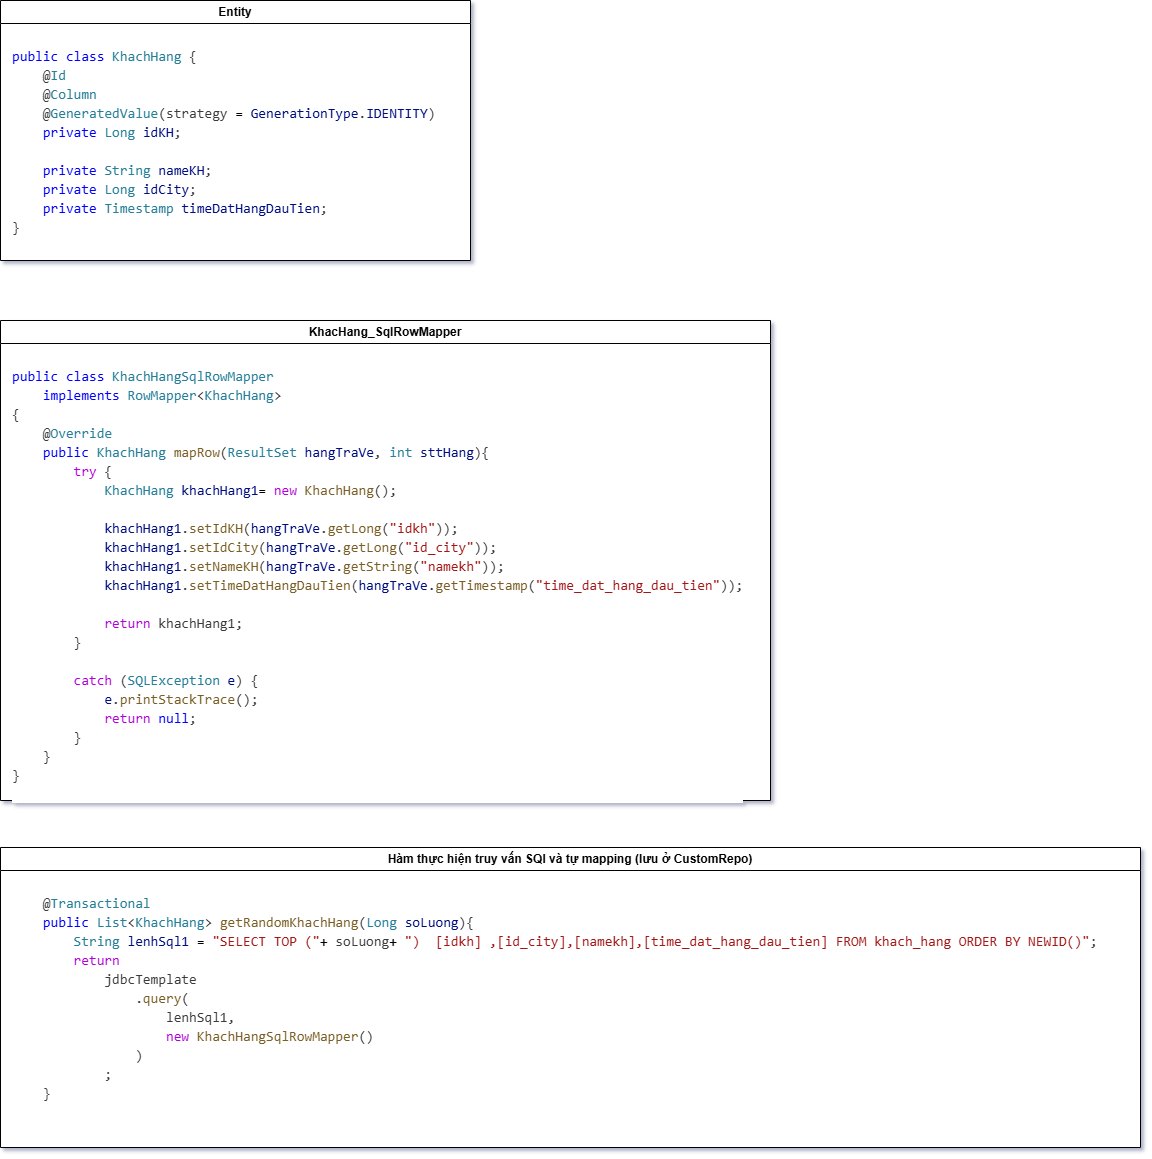

The diagram above was exported from draw.io. Its source (the exported page's mxGraphModel, read from the mxfile embedded in the PNG):
<mxGraphModel dx="5132" dy="4158" grid="1" gridSize="10" guides="1" tooltips="1" connect="1" arrows="1" fold="1" page="1" pageScale="1" pageWidth="1169" pageHeight="827" math="0" shadow="1">
  <root>
    <mxCell id="0" />
    <mxCell id="1" parent="0" />
    <mxCell id="THx22LnoRvYeSoVB1s9O-1" value="KhacHang_SqlRowMapper" style="swimlane;whiteSpace=wrap;html=1;swimlaneFillColor=default;" parent="1" vertex="1">
      <mxGeometry x="170" y="-940" width="770" height="480" as="geometry" />
    </mxCell>
    <mxCell id="THx22LnoRvYeSoVB1s9O-2" value="&lt;h1 style=&quot;margin-top: 0px;&quot;&gt;&lt;div style=&quot;color: #3b3b3b;background-color: #ffffff;font-family: Consolas, 'Courier New', monospace;font-weight: normal;font-size: 14px;line-height: 19px;white-space: pre;&quot;&gt;&lt;div&gt;&lt;span style=&quot;color: #0000ff;&quot;&gt;public&lt;/span&gt; &lt;span style=&quot;color: #0000ff;&quot;&gt;class&lt;/span&gt; &lt;span style=&quot;color: #267f99;&quot;&gt;KhachHangSqlRowMapper&lt;/span&gt; &lt;/div&gt;&lt;div&gt;&amp;nbsp; &amp;nbsp; &lt;span style=&quot;color: #0000ff;&quot;&gt;implements&lt;/span&gt; &lt;span style=&quot;color: #267f99;&quot;&gt;RowMapper&lt;/span&gt;&amp;lt;&lt;span style=&quot;color: #267f99;&quot;&gt;KhachHang&lt;/span&gt;&amp;gt;&lt;/div&gt;&lt;div&gt;{&lt;/div&gt;&lt;div&gt;&amp;nbsp; &amp;nbsp; @&lt;span style=&quot;color: #267f99;&quot;&gt;Override&lt;/span&gt;&lt;/div&gt;&lt;div&gt;&amp;nbsp; &amp;nbsp; &lt;span style=&quot;color: #0000ff;&quot;&gt;public&lt;/span&gt; &lt;span style=&quot;color: #267f99;&quot;&gt;KhachHang&lt;/span&gt; &lt;span style=&quot;color: #795e26;&quot;&gt;mapRow&lt;/span&gt;(&lt;span style=&quot;color: #267f99;&quot;&gt;ResultSet&lt;/span&gt; &lt;span style=&quot;color: #001080;&quot;&gt;hangTraVe&lt;/span&gt;, &lt;span style=&quot;color: #267f99;&quot;&gt;int&lt;/span&gt; &lt;span style=&quot;color: #001080;&quot;&gt;sttHang&lt;/span&gt;){&lt;/div&gt;&lt;div&gt;&amp;nbsp; &amp;nbsp; &amp;nbsp; &amp;nbsp; &lt;span style=&quot;color: #af00db;&quot;&gt;try&lt;/span&gt; {&lt;/div&gt;&lt;div&gt;&amp;nbsp; &amp;nbsp; &amp;nbsp; &amp;nbsp; &amp;nbsp; &amp;nbsp; &lt;span style=&quot;color: #267f99;&quot;&gt;KhachHang&lt;/span&gt; &lt;span style=&quot;color: #001080;&quot;&gt;khachHang1&lt;/span&gt;&lt;span style=&quot;color: #000000;&quot;&gt;=&lt;/span&gt; &lt;span style=&quot;color: #af00db;&quot;&gt;new&lt;/span&gt; &lt;span style=&quot;color: #795e26;&quot;&gt;KhachHang&lt;/span&gt;();&lt;/div&gt;&lt;br&gt;&lt;div&gt;&amp;nbsp; &amp;nbsp; &amp;nbsp; &amp;nbsp; &amp;nbsp; &amp;nbsp; &lt;span style=&quot;color: #001080;&quot;&gt;khachHang1&lt;/span&gt;.&lt;span style=&quot;color: #795e26;&quot;&gt;setIdKH&lt;/span&gt;(&lt;span style=&quot;color: #001080;&quot;&gt;hangTraVe&lt;/span&gt;.&lt;span style=&quot;color: #795e26;&quot;&gt;getLong&lt;/span&gt;(&lt;span style=&quot;color: #a31515;&quot;&gt;&quot;idkh&quot;&lt;/span&gt;));&lt;/div&gt;&lt;div&gt;&amp;nbsp; &amp;nbsp; &amp;nbsp; &amp;nbsp; &amp;nbsp; &amp;nbsp; &lt;span style=&quot;color: #001080;&quot;&gt;khachHang1&lt;/span&gt;.&lt;span style=&quot;color: #795e26;&quot;&gt;setIdCity&lt;/span&gt;(&lt;span style=&quot;color: #001080;&quot;&gt;hangTraVe&lt;/span&gt;.&lt;span style=&quot;color: #795e26;&quot;&gt;getLong&lt;/span&gt;(&lt;span style=&quot;color: #a31515;&quot;&gt;&quot;id_city&quot;&lt;/span&gt;));&lt;/div&gt;&lt;div&gt;&amp;nbsp; &amp;nbsp; &amp;nbsp; &amp;nbsp; &amp;nbsp; &amp;nbsp; &lt;span style=&quot;color: #001080;&quot;&gt;khachHang1&lt;/span&gt;.&lt;span style=&quot;color: #795e26;&quot;&gt;setNameKH&lt;/span&gt;(&lt;span style=&quot;color: #001080;&quot;&gt;hangTraVe&lt;/span&gt;.&lt;span style=&quot;color: #795e26;&quot;&gt;getString&lt;/span&gt;(&lt;span style=&quot;color: #a31515;&quot;&gt;&quot;namekh&quot;&lt;/span&gt;));&lt;/div&gt;&lt;div&gt;&amp;nbsp; &amp;nbsp; &amp;nbsp; &amp;nbsp; &amp;nbsp; &amp;nbsp; &lt;span style=&quot;color: #001080;&quot;&gt;khachHang1&lt;/span&gt;.&lt;span style=&quot;color: #795e26;&quot;&gt;setTimeDatHangDauTien&lt;/span&gt;(&lt;span style=&quot;color: #001080;&quot;&gt;hangTraVe&lt;/span&gt;.&lt;span style=&quot;color: #795e26;&quot;&gt;getTimestamp&lt;/span&gt;(&lt;span style=&quot;color: #a31515;&quot;&gt;&quot;time_dat_hang_dau_tien&quot;&lt;/span&gt;));&lt;/div&gt;&lt;br&gt;&lt;div&gt;&amp;nbsp; &amp;nbsp; &amp;nbsp; &amp;nbsp; &amp;nbsp; &amp;nbsp; &lt;span style=&quot;color: #af00db;&quot;&gt;return&lt;/span&gt; khachHang1;&lt;/div&gt;&lt;div&gt;&amp;nbsp; &amp;nbsp; &amp;nbsp; &amp;nbsp; }&lt;/div&gt;&lt;div&gt;&amp;nbsp; &amp;nbsp; &amp;nbsp; &amp;nbsp; &lt;/div&gt;&lt;div&gt;&amp;nbsp; &amp;nbsp; &amp;nbsp; &amp;nbsp; &lt;span style=&quot;color: #af00db;&quot;&gt;catch&lt;/span&gt; (&lt;span style=&quot;color: #267f99;&quot;&gt;SQLException&lt;/span&gt; &lt;span style=&quot;color: #001080;&quot;&gt;e&lt;/span&gt;) {&lt;/div&gt;&lt;div&gt;&amp;nbsp; &amp;nbsp; &amp;nbsp; &amp;nbsp; &amp;nbsp; &amp;nbsp; &lt;span style=&quot;color: #001080;&quot;&gt;e&lt;/span&gt;.&lt;span style=&quot;color: #795e26;&quot;&gt;printStackTrace&lt;/span&gt;();&lt;/div&gt;&lt;div&gt;&amp;nbsp; &amp;nbsp; &amp;nbsp; &amp;nbsp; &amp;nbsp; &amp;nbsp; &lt;span style=&quot;color: #af00db;&quot;&gt;return&lt;/span&gt; &lt;span style=&quot;color: #0000ff;&quot;&gt;null&lt;/span&gt;;&lt;/div&gt;&lt;div&gt;&amp;nbsp; &amp;nbsp; &amp;nbsp; &amp;nbsp; }&lt;/div&gt;&lt;div&gt;&amp;nbsp; &amp;nbsp; }&lt;/div&gt;&lt;div&gt;}&lt;/div&gt;&lt;div&gt;&lt;br&gt;&lt;/div&gt;&lt;/div&gt;&lt;/h1&gt;" style="text;html=1;whiteSpace=wrap;overflow=hidden;rounded=0;" parent="THx22LnoRvYeSoVB1s9O-1" vertex="1">
      <mxGeometry x="10" y="40" width="760" height="440" as="geometry" />
    </mxCell>
    <mxCell id="THx22LnoRvYeSoVB1s9O-3" value="Hàm thực hiện truy vấn SQl và tự mapping (lưu ở CustomRepo)" style="swimlane;whiteSpace=wrap;html=1;swimlaneFillColor=default;" parent="1" vertex="1">
      <mxGeometry x="170" y="-413" width="1140" height="300" as="geometry" />
    </mxCell>
    <mxCell id="THx22LnoRvYeSoVB1s9O-4" value="&lt;div style=&quot;color: rgb(59, 59, 59); background-color: rgb(255, 255, 255); font-family: Consolas, &amp;quot;Courier New&amp;quot;, monospace; font-size: 14px; line-height: 19px; white-space: pre;&quot;&gt;&lt;div&gt;&amp;nbsp; &amp;nbsp; @&lt;span style=&quot;color: #267f99;&quot;&gt;Transactional&lt;/span&gt;&lt;/div&gt;&lt;div&gt;&amp;nbsp; &amp;nbsp; &lt;span style=&quot;color: #0000ff;&quot;&gt;public&lt;/span&gt; &lt;span style=&quot;color: #267f99;&quot;&gt;List&lt;/span&gt;&amp;lt;&lt;span style=&quot;color: #267f99;&quot;&gt;KhachHang&lt;/span&gt;&amp;gt; &lt;span style=&quot;color: #795e26;&quot;&gt;getRandomKhachHang&lt;/span&gt;(&lt;span style=&quot;color: #267f99;&quot;&gt;Long&lt;/span&gt; &lt;span style=&quot;color: #001080;&quot;&gt;soLuong&lt;/span&gt;){&lt;/div&gt;&lt;div&gt;&amp;nbsp; &amp;nbsp; &amp;nbsp; &amp;nbsp; &lt;span style=&quot;color: #267f99;&quot;&gt;String&lt;/span&gt; &lt;span style=&quot;color: #001080;&quot;&gt;lenhSql1&lt;/span&gt; &lt;span style=&quot;color: #000000;&quot;&gt;=&lt;/span&gt; &lt;span style=&quot;color: #a31515;&quot;&gt;&quot;SELECT TOP (&quot;&lt;/span&gt;&lt;span style=&quot;color: #000000;&quot;&gt;+&lt;/span&gt; soLuong&lt;span style=&quot;color: #000000;&quot;&gt;+&lt;/span&gt; &lt;span style=&quot;color: #a31515;&quot;&gt;&quot;) &amp;nbsp;[idkh] ,[id_city],[namekh],[time_dat_hang_dau_tien] FROM khach_hang ORDER BY NEWID()&quot;&lt;/span&gt;;&lt;/div&gt;&lt;div&gt;&amp;nbsp; &amp;nbsp; &amp;nbsp; &amp;nbsp; &lt;span style=&quot;color: #af00db;&quot;&gt;return&lt;/span&gt; &lt;/div&gt;&lt;div&gt;&amp;nbsp; &amp;nbsp; &amp;nbsp; &amp;nbsp; &amp;nbsp; &amp;nbsp; jdbcTemplate&lt;/div&gt;&lt;div&gt;&amp;nbsp; &amp;nbsp; &amp;nbsp; &amp;nbsp; &amp;nbsp; &amp;nbsp; &amp;nbsp; &amp;nbsp; .&lt;span style=&quot;color: #795e26;&quot;&gt;query&lt;/span&gt;(&lt;/div&gt;&lt;div&gt;&amp;nbsp; &amp;nbsp; &amp;nbsp; &amp;nbsp; &amp;nbsp; &amp;nbsp; &amp;nbsp; &amp;nbsp; &amp;nbsp; &amp;nbsp; lenhSql1,&lt;/div&gt;&lt;div&gt;&amp;nbsp; &amp;nbsp; &amp;nbsp; &amp;nbsp; &amp;nbsp; &amp;nbsp; &amp;nbsp; &amp;nbsp; &amp;nbsp; &amp;nbsp; &lt;span style=&quot;color: #af00db;&quot;&gt;new&lt;/span&gt; &lt;span style=&quot;color: #795e26;&quot;&gt;KhachHangSqlRowMapper&lt;/span&gt;()&lt;/div&gt;&lt;div&gt;&amp;nbsp; &amp;nbsp; &amp;nbsp; &amp;nbsp; &amp;nbsp; &amp;nbsp; &amp;nbsp; &amp;nbsp; )&lt;/div&gt;&lt;div&gt;&amp;nbsp; &amp;nbsp; &amp;nbsp; &amp;nbsp; &amp;nbsp; &amp;nbsp; ;&lt;/div&gt;&lt;div&gt;&amp;nbsp; &amp;nbsp; }&lt;/div&gt;&lt;/div&gt;" style="text;html=1;whiteSpace=wrap;overflow=hidden;rounded=0;" parent="THx22LnoRvYeSoVB1s9O-3" vertex="1">
      <mxGeometry x="10" y="40" width="1130" height="230" as="geometry" />
    </mxCell>
    <mxCell id="THx22LnoRvYeSoVB1s9O-5" value="Entity" style="swimlane;whiteSpace=wrap;html=1;swimlaneFillColor=default;" parent="1" vertex="1">
      <mxGeometry x="170" y="-1260" width="470" height="260" as="geometry" />
    </mxCell>
    <mxCell id="THx22LnoRvYeSoVB1s9O-6" value="&lt;h1 style=&quot;margin-top: 0px;&quot;&gt;&lt;div style=&quot;color: #3b3b3b;background-color: #ffffff;font-family: Consolas, 'Courier New', monospace;font-weight: normal;font-size: 14px;line-height: 19px;white-space: pre;&quot;&gt;&lt;div&gt;&lt;div style=&quot;line-height: 19px;&quot;&gt;&lt;div&gt;&lt;span style=&quot;color: #0000ff;&quot;&gt;public&lt;/span&gt; &lt;span style=&quot;color: #0000ff;&quot;&gt;class&lt;/span&gt; &lt;span style=&quot;color: #267f99;&quot;&gt;KhachHang&lt;/span&gt; {&lt;/div&gt;&lt;div&gt;&amp;nbsp; &amp;nbsp; @&lt;span style=&quot;color: #267f99;&quot;&gt;Id&lt;/span&gt;&lt;/div&gt;&lt;div&gt;&amp;nbsp; &amp;nbsp; @&lt;span style=&quot;color: #267f99;&quot;&gt;Column&lt;/span&gt;&lt;/div&gt;&lt;div&gt;&amp;nbsp; &amp;nbsp; @&lt;span style=&quot;color: #267f99;&quot;&gt;GeneratedValue&lt;/span&gt;(strategy &lt;span style=&quot;color: #000000;&quot;&gt;=&lt;/span&gt; &lt;span style=&quot;color: #001080;&quot;&gt;GenerationType&lt;/span&gt;.&lt;span style=&quot;color: #001080;&quot;&gt;IDENTITY&lt;/span&gt;)&lt;/div&gt;&lt;div&gt;&amp;nbsp; &amp;nbsp; &lt;span style=&quot;color: #0000ff;&quot;&gt;private&lt;/span&gt; &lt;span style=&quot;color: #267f99;&quot;&gt;Long&lt;/span&gt; &lt;span style=&quot;color: #001080;&quot;&gt;idKH&lt;/span&gt;;&lt;/div&gt;&lt;div&gt;&amp;nbsp; &amp;nbsp; &lt;/div&gt;&lt;div&gt;&amp;nbsp; &amp;nbsp; &lt;span style=&quot;color: #0000ff;&quot;&gt;private&lt;/span&gt; &lt;span style=&quot;color: #267f99;&quot;&gt;String&lt;/span&gt; &lt;span style=&quot;color: #001080;&quot;&gt;nameKH&lt;/span&gt;;&lt;/div&gt;&lt;div&gt;&amp;nbsp; &amp;nbsp; &lt;span style=&quot;color: #0000ff;&quot;&gt;private&lt;/span&gt; &lt;span style=&quot;color: #267f99;&quot;&gt;Long&lt;/span&gt; &lt;span style=&quot;color: #001080;&quot;&gt;idCity&lt;/span&gt;;&lt;/div&gt;&lt;div&gt;&amp;nbsp; &amp;nbsp; &lt;span style=&quot;color: #0000ff;&quot;&gt;private&lt;/span&gt; &lt;span style=&quot;color: #267f99;&quot;&gt;Timestamp&lt;/span&gt; &lt;span style=&quot;color: #001080;&quot;&gt;timeDatHangDauTien&lt;/span&gt;;&lt;/div&gt;&lt;div&gt;}&lt;/div&gt;&lt;/div&gt;&lt;/div&gt;&lt;/div&gt;&lt;/h1&gt;" style="text;html=1;whiteSpace=wrap;overflow=hidden;rounded=0;" parent="THx22LnoRvYeSoVB1s9O-5" vertex="1">
      <mxGeometry x="10" y="40" width="450" height="210" as="geometry" />
    </mxCell>
  </root>
</mxGraphModel>